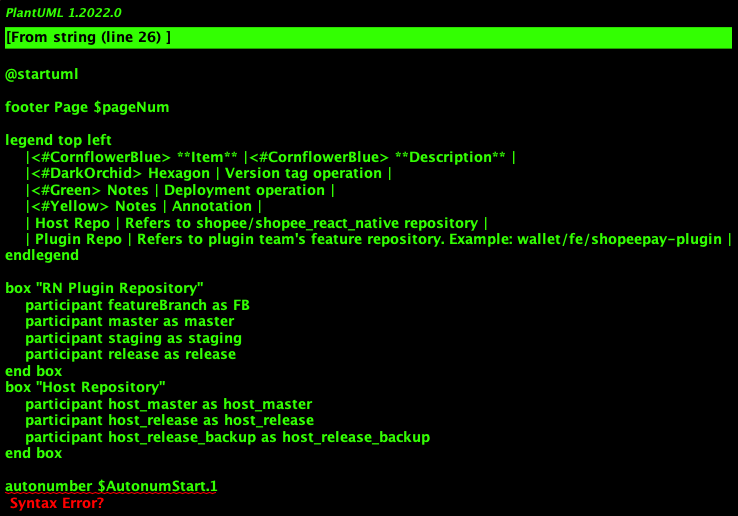

The diagram above was rendered by PlantUML. Its source (embedded in the PNG):
@startuml

footer Page $pageNum

legend top left
    |<#CornflowerBlue> **Item** |<#CornflowerBlue> **Description** |
    |<#DarkOrchid> Hexagon | Version tag operation |
    |<#Green> Notes | Deployment operation |
    |<#Yellow> Notes | Annotation |
    | Host Repo | Refers to shopee/shopee_react_native repository |
    | Plugin Repo | Refers to plugin team's feature repository. Example: wallet/fe/shopeepay-plugin |
endlegend

box "RN Plugin Repository" 
    participant featureBranch as FB
    participant master as master
    participant staging as staging
    participant release as release
end box
box "Host Repository" 
    participant host_master as host_master
    participant host_release as host_release
    participant host_release_backup as host_release_backup
end box

autonumber $AutonumStart.1

@enduml